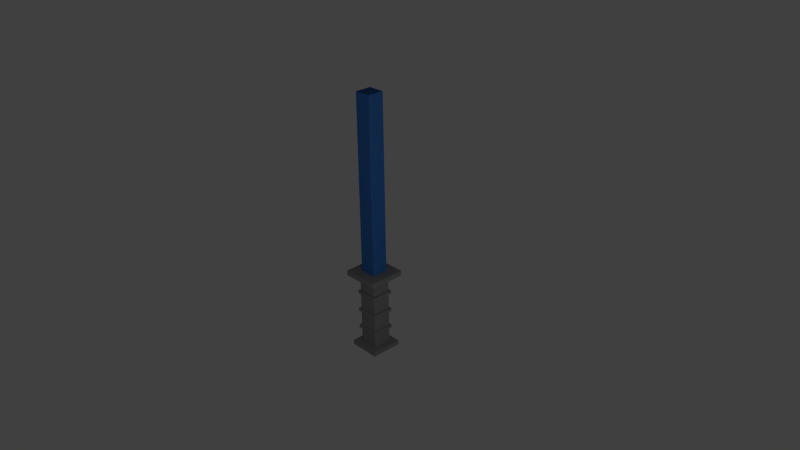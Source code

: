 # Source: blue_saber.blend  (saved by Blender 2.69.0; exported with 4.5.12 LTS)
import bpy
from mathutils import Matrix  # noqa: F401  (used for matrix-valued properties, if any)

bpy.ops.wm.read_factory_settings(use_empty=True)
scene = bpy.context.scene
scene.name = 'Scene'

# ---- collections
col_collection_1 = bpy.data.collections.new('Collection 1'); scene.collection.children.link(col_collection_1)

# ---- materials (node trees are filled in below, after node groups)
mat_material_001 = bpy.data.materials.new('Material.001')
mat_material_001.alpha_threshold = 0.0
mat_material_001.use_transparent_shadow = False
mat_material_001.diffuse_color = (0.2122, 0.2122, 0.2122, 1.0)
mat_material_001.specular_color = (0.2122, 0.2122, 0.2122)
mat_material_001.roughness = 0.5
mat_material_001.line_color = (0.0, 0.0, 0.0, 1.0)
mat_material_006 = bpy.data.materials.new('Material.006')
mat_material_006.alpha_threshold = 0.0
mat_material_006.use_transparent_shadow = False
mat_material_006.diffuse_color = (0.0331, 0.1329, 0.402, 1.0)
mat_material_006.specular_color = (0.0331, 0.1329, 0.402)
mat_material_006.roughness = 0.5
mat_material_006.line_color = (0.0, 0.0, 0.0, 1.0)

# ---- material node trees

# ---- world
world_world = bpy.data.worlds.new('World'); scene.world = world_world
world_world.color = (0.05088, 0.05088, 0.05088)
world_world.use_sun_shadow = False
world_world.sun_shadow_jitter_overblur = 0.0
world_world.cycles.sampling_method = 'MANUAL'
world_world.cycles.sample_map_resolution = 256

# ---- cameras
cam_camera = bpy.data.cameras.new('Camera')
cam_camera.clip_end = 100.0
cam_camera.lens = 35.0
cam_camera.sensor_width = 32.0
cam_camera.sensor_height = 18.0
cam_camera.ortho_scale = 7.314
cam_camera.dof.focus_distance = 0.0
cam_camera.dof.aperture_fstop = 128.0

# ---- lights
light_lamp = bpy.data.lights.new('Lamp', 'POINT')
light_lamp.transmission_factor = 0.0
light_lamp.cutoff_distance = 30.0
light_lamp.energy = 100.0
light_lamp.shadow_buffer_clip_start = 1.001
light_lamp.shadow_soft_size = 0.1
light_lamp.shadow_maximum_resolution = 0.006
light_lamp.use_absolute_resolution = True
light_lamp.cycles.use_multiple_importance_sampling = False

# ---- meshes
me_cube = bpy.data.meshes.new('Cube')
me_cube.from_pydata([(1.0, 1.0, -1.0), (1.0, -1.0, -1.0), (-1.0, -1.0, -1.0), (-1.0, 1.0, -1.0), (1.0, 1.0, 7.409), (1.0, -1.0, 7.409), (-1.0, -1.0, 7.409), (-1.0, 1.0, 7.409)], [], [(0, 1, 2, 3), (4, 7, 6, 5), (0, 4, 5, 1), (1, 5, 6, 2), (2, 6, 7, 3), (4, 0, 3, 7)])
me_cube.materials.append(mat_material_001)
me_cube.use_remesh_preserve_volume = False
me_cube.use_remesh_preserve_attributes = False
me_cube.use_mirror_vertex_groups = False
me_cube.update()
me_cube_001 = bpy.data.meshes.new('Cube.001')
me_cube_001.from_pydata([(1.0, 1.0, -1.0), (1.0, -1.0, -1.0), (-1.0, -1.0, -1.0), (-1.0, 1.0, -1.0), (1.0, 1.0, -0.2578), (1.0, -1.0, -0.2578), (-1.0, -1.0, -0.2578), (-1.0, 1.0, -0.2578)], [], [(0, 1, 2, 3), (4, 7, 6, 5), (0, 4, 5, 1), (1, 5, 6, 2), (2, 6, 7, 3), (4, 0, 3, 7)])
me_cube_001.materials.append(mat_material_001)
me_cube_001.use_remesh_preserve_volume = False
me_cube_001.use_remesh_preserve_attributes = False
me_cube_001.use_mirror_vertex_groups = False
me_cube_001.update()
me_cube_002 = bpy.data.meshes.new('Cube.002')
me_cube_002.from_pydata([(1.0, 1.0, -1.0), (1.0, -1.0, -1.0), (-1.0, -1.0, -1.0), (-1.0, 1.0, -1.0), (1.0, 1.0, -0.2578), (1.0, -1.0, -0.2578), (-1.0, -1.0, -0.2578), (-1.0, 1.0, -0.2578)], [], [(0, 1, 2, 3), (4, 7, 6, 5), (0, 4, 5, 1), (1, 5, 6, 2), (2, 6, 7, 3), (4, 0, 3, 7)])
me_cube_002.materials.append(mat_material_001)
me_cube_002.use_remesh_preserve_volume = False
me_cube_002.use_remesh_preserve_attributes = False
me_cube_002.use_mirror_vertex_groups = False
me_cube_002.update()
me_cube_003 = bpy.data.meshes.new('Cube.003')
me_cube_003.from_pydata([(1.0, 1.0, -1.0), (1.0, -1.0, -1.0), (-1.0, -1.0, -1.0), (-1.0, 1.0, -1.0), (1.0, 1.0, -0.2578), (1.0, -1.0, -0.2578), (-1.0, -1.0, -0.2578), (-1.0, 1.0, -0.2578)], [], [(0, 1, 2, 3), (4, 7, 6, 5), (0, 4, 5, 1), (1, 5, 6, 2), (2, 6, 7, 3), (4, 0, 3, 7)])
me_cube_003.materials.append(mat_material_001)
me_cube_003.use_remesh_preserve_volume = False
me_cube_003.use_remesh_preserve_attributes = False
me_cube_003.use_mirror_vertex_groups = False
me_cube_003.update()
me_cube_004 = bpy.data.meshes.new('Cube.004')
me_cube_004.from_pydata([(1.0, 1.0, -1.0), (1.0, -1.0, -1.0), (-1.0, -1.0, -1.0), (-1.0, 1.0, -1.0), (1.0, 1.0, -0.2578), (1.0, -1.0, -0.2578), (-1.0, -1.0, -0.2578), (-1.0, 1.0, -0.2578)], [], [(0, 1, 2, 3), (4, 7, 6, 5), (0, 4, 5, 1), (1, 5, 6, 2), (2, 6, 7, 3), (4, 0, 3, 7)])
me_cube_004.materials.append(mat_material_001)
me_cube_004.use_remesh_preserve_volume = False
me_cube_004.use_remesh_preserve_attributes = False
me_cube_004.use_mirror_vertex_groups = False
me_cube_004.update()
me_cube_005 = bpy.data.meshes.new('Cube.005')
me_cube_005.from_pydata([(1.0, 1.0, -1.0), (1.0, -1.0, -1.0), (-1.0, -1.0, -1.0), (-1.0, 1.0, -1.0), (1.0, 1.0, -0.2578), (1.0, -1.0, -0.2578), (-1.0, -1.0, -0.2578), (-1.0, 1.0, -0.2578)], [], [(0, 1, 2, 3), (4, 7, 6, 5), (0, 4, 5, 1), (1, 5, 6, 2), (2, 6, 7, 3), (4, 0, 3, 7)])
me_cube_005.materials.append(mat_material_001)
me_cube_005.use_remesh_preserve_volume = False
me_cube_005.use_remesh_preserve_attributes = False
me_cube_005.use_mirror_vertex_groups = False
me_cube_005.update()
me_cube_006 = bpy.data.meshes.new('Cube.006')
me_cube_006.from_pydata([(1.0, 1.0, -1.0), (1.0, -1.0, -1.0), (-1.0, -1.0, -1.0), (-1.0, 1.0, -1.0), (1.0, 1.0, 20.96), (1.0, -1.0, 20.96), (-1.0, -1.0, 20.96), (-1.0, 1.0, 20.96)], [], [(0, 1, 2, 3), (4, 7, 6, 5), (0, 4, 5, 1), (1, 5, 6, 2), (2, 6, 7, 3), (4, 0, 3, 7)])
me_cube_006.materials.append(mat_material_006)
me_cube_006.use_remesh_preserve_volume = False
me_cube_006.use_remesh_preserve_attributes = False
me_cube_006.use_mirror_vertex_groups = False
me_cube_006.update()

# ---- objects
ob_cube = bpy.data.objects.new('Cube', me_cube)
ob_lamp = bpy.data.objects.new('Lamp', light_lamp)
ob_camera = bpy.data.objects.new('Camera', cam_camera)
ob_cube_001 = bpy.data.objects.new('Cube.001', me_cube_001)
ob_cube_002 = bpy.data.objects.new('Cube.002', me_cube_002)
ob_cube_003 = bpy.data.objects.new('Cube.003', me_cube_003)
ob_cube_004 = bpy.data.objects.new('Cube.004', me_cube_004)
ob_cube_005 = bpy.data.objects.new('Cube.005', me_cube_005)
ob_cube_006 = bpy.data.objects.new('Cube.006', me_cube_006)

# ---- transforms, parenting, visibility, modifiers, constraints
ob_cube.location = (0.0, 0.0, 0.0)
ob_cube.scale = (0.1285, 0.1285, 0.1285)
ob_cube.lock_rotations_4d = False
ob_cube.empty_display_type = 'ARROWS'
ob_cube.lineart.crease_threshold = 0.0
ob_lamp.location = (4.076, -2.432, 2.775)
ob_lamp.rotation_euler = (0.6503, 0.05522, 1.866)
ob_lamp.lock_rotations_4d = False
ob_lamp.empty_display_type = 'ARROWS'
ob_lamp.color = (0.0, 0.0, 0.0, 0.0)
ob_lamp.lineart.crease_threshold = 0.0
ob_camera.location = (7.481, -6.508, 6.586)
ob_camera.rotation_euler = (1.109, 0.01082, 0.8149)
ob_camera.lock_rotations_4d = False
ob_camera.empty_display_type = 'ARROWS'
ob_camera.color = (0.0, 0.0, 0.0, 0.0)
ob_camera.display_type = 'WIRE'
ob_camera.lineart.crease_threshold = 0.0
ob_cube_001.location = (0.0, 0.0, 1.023)
ob_cube_001.scale = (0.2483, 0.2483, 0.09556)
ob_cube_001.lock_rotations_4d = False
ob_cube_001.empty_display_type = 'ARROWS'
ob_cube_001.lineart.crease_threshold = 0.0
ob_cube_002.location = (0.0, 0.0, -0.05951)
ob_cube_002.scale = (0.2136, 0.2136, 0.08219)
ob_cube_002.lock_rotations_4d = False
ob_cube_002.empty_display_type = 'ARROWS'
ob_cube_002.lineart.crease_threshold = 0.0
ob_cube_003.location = (0.0, 0.0, 0.1874)
ob_cube_003.scale = (0.1528, 0.1528, 0.0588)
ob_cube_003.lock_rotations_4d = False
ob_cube_003.empty_display_type = 'ARROWS'
ob_cube_003.lineart.crease_threshold = 0.0
ob_cube_004.location = (0.0, 0.0, 0.4452)
ob_cube_004.scale = (0.1528, 0.1528, 0.0588)
ob_cube_004.lock_rotations_4d = False
ob_cube_004.empty_display_type = 'ARROWS'
ob_cube_004.lineart.crease_threshold = 0.0
ob_cube_005.location = (0.0, 0.0, 0.7153)
ob_cube_005.scale = (0.1528, 0.1528, 0.0588)
ob_cube_005.lock_rotations_4d = False
ob_cube_005.empty_display_type = 'ARROWS'
ob_cube_005.lineart.crease_threshold = 0.0
ob_cube_006.location = (0.0, 0.0, 1.07)
ob_cube_006.scale = (0.112, 0.112, 0.112)
ob_cube_006.lock_rotations_4d = False
ob_cube_006.empty_display_type = 'ARROWS'
ob_cube_006.lineart.crease_threshold = 0.0

# ---- collection membership
col_collection_1.objects.link(ob_cube)
col_collection_1.objects.link(ob_lamp)
col_collection_1.objects.link(ob_camera)
col_collection_1.objects.link(ob_cube_001)
col_collection_1.objects.link(ob_cube_002)
col_collection_1.objects.link(ob_cube_003)
col_collection_1.objects.link(ob_cube_004)
col_collection_1.objects.link(ob_cube_005)
col_collection_1.objects.link(ob_cube_006)

# ---- scene / render settings (as saved in the file)
scene.camera = ob_camera
scene.frame_start = 1; scene.frame_end = 250; scene.frame_set(1)
scene.render.engine = 'BLENDER_EEVEE_NEXT'
scene.render.image_settings.compression = 90
scene.render.resolution_percentage = 50
scene.render.dither_intensity = 0.0
scene.cycles.use_denoising = False
scene.cycles.samples = 10
scene.cycles.sampling_pattern = 'TABULATED_SOBOL'
scene.cycles.light_sampling_threshold = 0.0
scene.cycles.use_adaptive_sampling = False
scene.cycles.use_light_tree = False
scene.cycles.blur_glossy = 0.0
scene.cycles.volume_bounces = 1
scene.cycles.pixel_filter_type = 'GAUSSIAN'
scene.cycles.sample_clamp_indirect = 0.0
scene.view_settings.view_transform = 'Standard'
bpy.context.view_layer.update()
